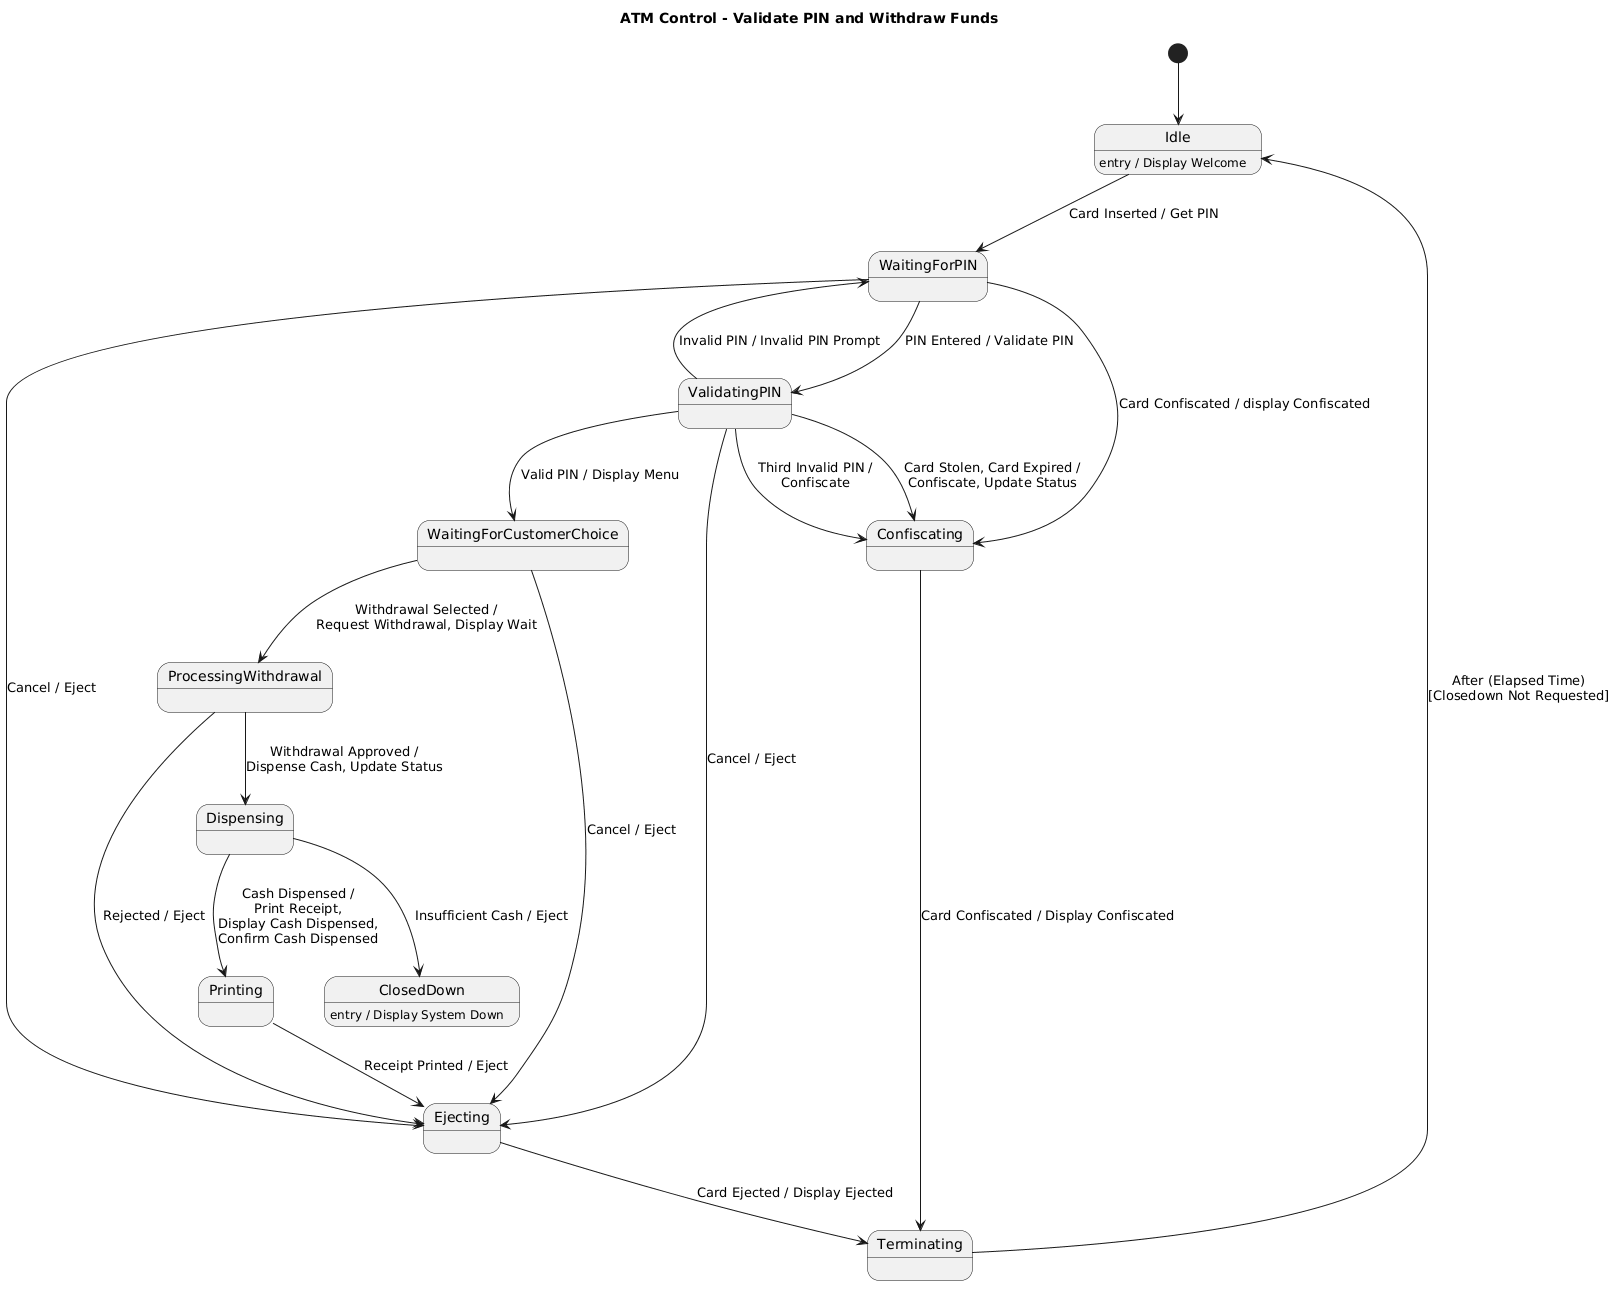

The diagram above was rendered by PlantUML. Its source (embedded in the PNG):
@startuml
title ATM Control - Validate PIN and Withdraw Funds

[*] --> Idle

state Idle
state WaitingForPIN
state ValidatingPIN
state WaitingForCustomerChoice
state ProcessingWithdrawal
state Dispensing
state Printing
state Ejecting
state Confiscating
state Terminating
state ClosedDown

Idle : entry / Display Welcome
ClosedDown : entry / Display System Down

Idle --> WaitingForPIN : Card Inserted / Get PIN


WaitingForPIN --> ValidatingPIN : PIN Entered / Validate PIN
WaitingForPIN --> Confiscating : Card Confiscated / display Confiscated
ValidatingPIN --> WaitingForPIN : Invalid PIN / Invalid PIN Prompt

ValidatingPIN --> Confiscating : Card Stolen, Card Expired /\nConfiscate, Update Status
ValidatingPIN --> Confiscating : Third Invalid PIN /\nConfiscate

ValidatingPIN --> WaitingForCustomerChoice : Valid PIN / Display Menu

WaitingForPIN --> Ejecting : Cancel / Eject
WaitingForCustomerChoice --> Ejecting : Cancel / Eject
ValidatingPIN --> Ejecting : Cancel / Eject

WaitingForCustomerChoice --> ProcessingWithdrawal : Withdrawal Selected /\nRequest Withdrawal, Display Wait

ProcessingWithdrawal --> Dispensing : Withdrawal Approved /\nDispense Cash, Update Status
ProcessingWithdrawal --> Ejecting : Rejected / Eject

Dispensing --> Printing : Cash Dispensed /\nPrint Receipt,\nDisplay Cash Dispensed,\nConfirm Cash Dispensed
Dispensing --> ClosedDown : Insufficient Cash / Eject

Printing --> Ejecting : Receipt Printed / Eject

Ejecting --> Terminating : Card Ejected / Display Ejected
Confiscating --> Terminating : Card Confiscated / Display Confiscated

Terminating --> Idle : After (Elapsed Time)\n[Closedown Not Requested]
@enduml